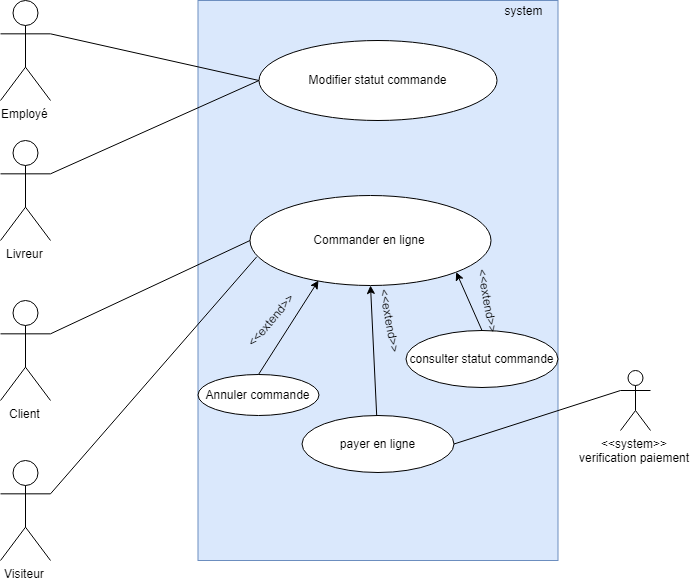

The diagram above was exported from draw.io. Its source (the exported page's mxGraphModel, read from the mxfile embedded in the PNG):
<mxGraphModel dx="1400" dy="686" grid="1" gridSize="10" guides="1" tooltips="1" connect="1" arrows="1" fold="1" page="1" pageScale="1" pageWidth="827" pageHeight="1169" background="none" math="0" shadow="0">
  <root>
    <mxCell id="IhJcjPjKbeHKEml5dOsn-0" />
    <mxCell id="IhJcjPjKbeHKEml5dOsn-1" parent="IhJcjPjKbeHKEml5dOsn-0" />
    <mxCell id="IhJcjPjKbeHKEml5dOsn-2" value="" style="rounded=0;whiteSpace=wrap;html=1;fillColor=#dae8fc;strokeColor=#6c8ebf;" parent="IhJcjPjKbeHKEml5dOsn-1" vertex="1">
      <mxGeometry x="257.5" y="190" width="360" height="560" as="geometry" />
    </mxCell>
    <mxCell id="IhJcjPjKbeHKEml5dOsn-3" value="system" style="text;html=1;strokeColor=none;fillColor=none;align=center;verticalAlign=middle;whiteSpace=wrap;rounded=0;" parent="IhJcjPjKbeHKEml5dOsn-1" vertex="1">
      <mxGeometry x="547.5" y="190" width="70" height="20" as="geometry" />
    </mxCell>
    <mxCell id="IhJcjPjKbeHKEml5dOsn-4" value="Livreur" style="shape=umlActor;verticalLabelPosition=bottom;labelBackgroundColor=#ffffff;verticalAlign=top;html=1;outlineConnect=0;" parent="IhJcjPjKbeHKEml5dOsn-1" vertex="1">
      <mxGeometry x="60" y="330" width="50" height="100" as="geometry" />
    </mxCell>
    <mxCell id="IhJcjPjKbeHKEml5dOsn-17" value="consulter statut commande" style="ellipse;whiteSpace=wrap;html=1;" parent="IhJcjPjKbeHKEml5dOsn-1" vertex="1">
      <mxGeometry x="465.5" y="520" width="152" height="57" as="geometry" />
    </mxCell>
    <mxCell id="IhJcjPjKbeHKEml5dOsn-19" value="Modifier statut commande" style="ellipse;whiteSpace=wrap;html=1;" parent="IhJcjPjKbeHKEml5dOsn-1" vertex="1">
      <mxGeometry x="318.5" y="230" width="238" height="80" as="geometry" />
    </mxCell>
    <mxCell id="OyyCY1PXkvQ2XPJkMJRg-0" value="Employé" style="shape=umlActor;verticalLabelPosition=bottom;labelBackgroundColor=#ffffff;verticalAlign=top;html=1;outlineConnect=0;" vertex="1" parent="IhJcjPjKbeHKEml5dOsn-1">
      <mxGeometry x="60" y="190" width="50" height="100" as="geometry" />
    </mxCell>
    <mxCell id="OyyCY1PXkvQ2XPJkMJRg-2" value="Annuler commande" style="ellipse;whiteSpace=wrap;html=1;" vertex="1" parent="IhJcjPjKbeHKEml5dOsn-1">
      <mxGeometry x="257.5" y="564" width="121" height="41" as="geometry" />
    </mxCell>
    <mxCell id="OyyCY1PXkvQ2XPJkMJRg-3" value="Client" style="shape=umlActor;verticalLabelPosition=bottom;labelBackgroundColor=#ffffff;verticalAlign=top;html=1;outlineConnect=0;" vertex="1" parent="IhJcjPjKbeHKEml5dOsn-1">
      <mxGeometry x="60" y="490" width="50" height="100" as="geometry" />
    </mxCell>
    <mxCell id="OyyCY1PXkvQ2XPJkMJRg-5" value="Visiteur" style="shape=umlActor;verticalLabelPosition=bottom;labelBackgroundColor=#ffffff;verticalAlign=top;html=1;outlineConnect=0;" vertex="1" parent="IhJcjPjKbeHKEml5dOsn-1">
      <mxGeometry x="60" y="650" width="50" height="100" as="geometry" />
    </mxCell>
    <mxCell id="OyyCY1PXkvQ2XPJkMJRg-7" value="Commander en ligne" style="ellipse;whiteSpace=wrap;html=1;" vertex="1" parent="IhJcjPjKbeHKEml5dOsn-1">
      <mxGeometry x="309.5" y="385" width="241" height="90" as="geometry" />
    </mxCell>
    <mxCell id="OyyCY1PXkvQ2XPJkMJRg-11" value="" style="endArrow=none;html=1;strokeColor=#000000;strokeWidth=1;exitX=1;exitY=0.3333333333333333;exitDx=0;exitDy=0;exitPerimeter=0;entryX=0;entryY=0.5;entryDx=0;entryDy=0;" edge="1" parent="IhJcjPjKbeHKEml5dOsn-1" source="OyyCY1PXkvQ2XPJkMJRg-0" target="IhJcjPjKbeHKEml5dOsn-19">
      <mxGeometry width="50" height="50" relative="1" as="geometry">
        <mxPoint x="140" y="260" as="sourcePoint" />
        <mxPoint x="190" y="210" as="targetPoint" />
      </mxGeometry>
    </mxCell>
    <mxCell id="OyyCY1PXkvQ2XPJkMJRg-12" value="" style="endArrow=none;html=1;strokeColor=#000000;strokeWidth=1;exitX=1;exitY=0.3333333333333333;exitDx=0;exitDy=0;exitPerimeter=0;entryX=0;entryY=0.5;entryDx=0;entryDy=0;" edge="1" parent="IhJcjPjKbeHKEml5dOsn-1" source="IhJcjPjKbeHKEml5dOsn-4" target="IhJcjPjKbeHKEml5dOsn-19">
      <mxGeometry width="50" height="50" relative="1" as="geometry">
        <mxPoint x="120" y="233.33333333333337" as="sourcePoint" />
        <mxPoint x="320" y="270" as="targetPoint" />
      </mxGeometry>
    </mxCell>
    <mxCell id="OyyCY1PXkvQ2XPJkMJRg-13" value="payer en ligne" style="ellipse;whiteSpace=wrap;html=1;" vertex="1" parent="IhJcjPjKbeHKEml5dOsn-1">
      <mxGeometry x="361.5" y="605" width="152" height="57" as="geometry" />
    </mxCell>
    <mxCell id="OyyCY1PXkvQ2XPJkMJRg-14" value="" style="endArrow=none;html=1;strokeColor=#000000;strokeWidth=1;exitX=1;exitY=0.3333333333333333;exitDx=0;exitDy=0;exitPerimeter=0;entryX=0;entryY=0.5;entryDx=0;entryDy=0;" edge="1" parent="IhJcjPjKbeHKEml5dOsn-1" source="OyyCY1PXkvQ2XPJkMJRg-3" target="OyyCY1PXkvQ2XPJkMJRg-7">
      <mxGeometry width="50" height="50" relative="1" as="geometry">
        <mxPoint x="120" y="373.33333333333337" as="sourcePoint" />
        <mxPoint x="328.5" y="280" as="targetPoint" />
      </mxGeometry>
    </mxCell>
    <mxCell id="OyyCY1PXkvQ2XPJkMJRg-15" value="" style="endArrow=none;html=1;strokeColor=#000000;strokeWidth=1;exitX=1;exitY=0.3333333333333333;exitDx=0;exitDy=0;exitPerimeter=0;entryX=0.028;entryY=0.681;entryDx=0;entryDy=0;entryPerimeter=0;" edge="1" parent="IhJcjPjKbeHKEml5dOsn-1" source="OyyCY1PXkvQ2XPJkMJRg-5" target="OyyCY1PXkvQ2XPJkMJRg-7">
      <mxGeometry width="50" height="50" relative="1" as="geometry">
        <mxPoint x="120" y="533.3333333333334" as="sourcePoint" />
        <mxPoint x="319.5" y="440" as="targetPoint" />
      </mxGeometry>
    </mxCell>
    <mxCell id="OyyCY1PXkvQ2XPJkMJRg-16" value="" style="endArrow=classic;html=1;strokeColor=#000000;strokeWidth=1;exitX=0.5;exitY=0;exitDx=0;exitDy=0;endFill=1;" edge="1" parent="IhJcjPjKbeHKEml5dOsn-1" source="OyyCY1PXkvQ2XPJkMJRg-2">
      <mxGeometry width="50" height="50" relative="1" as="geometry">
        <mxPoint x="120" y="693.3333333333333" as="sourcePoint" />
        <mxPoint x="378" y="470" as="targetPoint" />
      </mxGeometry>
    </mxCell>
    <mxCell id="OyyCY1PXkvQ2XPJkMJRg-18" value="" style="endArrow=classic;html=1;strokeColor=#000000;strokeWidth=1;exitX=0.5;exitY=0;exitDx=0;exitDy=0;entryX=1;entryY=1;entryDx=0;entryDy=0;endFill=1;" edge="1" parent="IhJcjPjKbeHKEml5dOsn-1" source="IhJcjPjKbeHKEml5dOsn-17" target="OyyCY1PXkvQ2XPJkMJRg-7">
      <mxGeometry width="50" height="50" relative="1" as="geometry">
        <mxPoint x="328" y="574" as="sourcePoint" />
        <mxPoint x="388" y="480" as="targetPoint" />
      </mxGeometry>
    </mxCell>
    <mxCell id="OyyCY1PXkvQ2XPJkMJRg-19" value="" style="endArrow=classic;html=1;strokeColor=#000000;strokeWidth=1;entryX=0.5;entryY=1;entryDx=0;entryDy=0;endFill=1;" edge="1" parent="IhJcjPjKbeHKEml5dOsn-1" source="OyyCY1PXkvQ2XPJkMJRg-13" target="OyyCY1PXkvQ2XPJkMJRg-7">
      <mxGeometry width="50" height="50" relative="1" as="geometry">
        <mxPoint x="546" y="510" as="sourcePoint" />
        <mxPoint x="525.0290391603965" y="471.88588968514864" as="targetPoint" />
      </mxGeometry>
    </mxCell>
    <mxCell id="FDxII_xRc25UxjMDq2u2-0" value="&amp;lt;&amp;lt;system&amp;gt;&amp;gt;&lt;br&gt;verification paiement&lt;br&gt;" style="shape=umlActor;verticalLabelPosition=bottom;labelBackgroundColor=#ffffff;verticalAlign=top;html=1;outlineConnect=0;" vertex="1" parent="IhJcjPjKbeHKEml5dOsn-1">
      <mxGeometry x="680" y="560" width="30" height="60" as="geometry" />
    </mxCell>
    <mxCell id="FDxII_xRc25UxjMDq2u2-2" value="" style="endArrow=none;html=1;strokeColor=#000000;strokeWidth=1;entryX=0;entryY=0.3333333333333333;entryDx=0;entryDy=0;entryPerimeter=0;exitX=1;exitY=0.5;exitDx=0;exitDy=0;" edge="1" parent="IhJcjPjKbeHKEml5dOsn-1" source="OyyCY1PXkvQ2XPJkMJRg-13" target="FDxII_xRc25UxjMDq2u2-0">
      <mxGeometry width="50" height="50" relative="1" as="geometry">
        <mxPoint x="459.3575572840741" y="592.0653167472326" as="sourcePoint" />
        <mxPoint x="439.9999999999998" y="485" as="targetPoint" />
      </mxGeometry>
    </mxCell>
    <mxCell id="sA9HytOtUmOzj-njf5aR-0" value="&amp;lt;&amp;lt;extend&amp;gt;&amp;gt;" style="text;html=1;strokeColor=none;fillColor=none;align=center;verticalAlign=middle;whiteSpace=wrap;rounded=0;rotation=80;" vertex="1" parent="IhJcjPjKbeHKEml5dOsn-1">
      <mxGeometry x="527.5" y="480" width="40" height="20" as="geometry" />
    </mxCell>
    <mxCell id="sA9HytOtUmOzj-njf5aR-1" value="&amp;lt;&amp;lt;extend&amp;gt;&amp;gt;" style="text;html=1;strokeColor=none;fillColor=none;align=center;verticalAlign=middle;whiteSpace=wrap;rounded=0;rotation=80;" vertex="1" parent="IhJcjPjKbeHKEml5dOsn-1">
      <mxGeometry x="430" y="500" width="40" height="20" as="geometry" />
    </mxCell>
    <mxCell id="sA9HytOtUmOzj-njf5aR-2" value="&amp;lt;&amp;lt;extend&amp;gt;&amp;gt;" style="text;html=1;strokeColor=none;fillColor=none;align=center;verticalAlign=middle;whiteSpace=wrap;rounded=0;rotation=-50;" vertex="1" parent="IhJcjPjKbeHKEml5dOsn-1">
      <mxGeometry x="309.5" y="500" width="40" height="20" as="geometry" />
    </mxCell>
  </root>
</mxGraphModel>